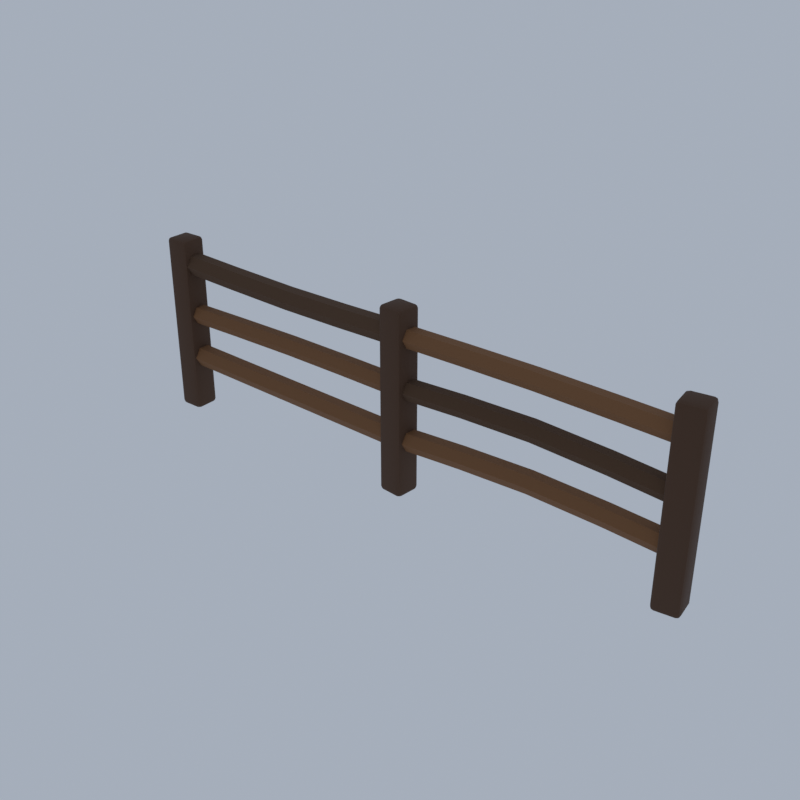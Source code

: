 # Source: A101_fence_rail.blend  (saved by Blender 5.2.45; exported with 4.5.12 LTS)
import bpy
from mathutils import Matrix  # noqa: F401  (used for matrix-valued properties, if any)

bpy.ops.wm.read_factory_settings(use_empty=True)
scene = bpy.context.scene
scene.name = 'Scene'

# ---- collections
col_collection = bpy.data.collections.new('Collection'); scene.collection.children.link(col_collection)

# ---- materials (node trees are filled in below, after node groups)
mat_wood_dark_wood = bpy.data.materials.new('wood_dark|Wood')
mat_wood_dark_wood.diffuse_color = (0.07383, 0.03288, 0.01431, 1.0)
mat_wood_woodplanks = bpy.data.materials.new('wood|WoodPlanks')
mat_wood_woodplanks.diffuse_color = (0.1975, 0.0869, 0.03026, 1.0)
mat_bark_wood = bpy.data.materials.new('bark|Wood')
mat_bark_wood.diffuse_color = (0.0869, 0.04455, 0.02201, 1.0)

# ---- material node trees
mat_wood_dark_wood.use_nodes = True; mat_wood_dark_wood.node_tree.nodes.clear()
_N = mat_wood_dark_wood.node_tree.nodes; _L = mat_wood_dark_wood.node_tree.links
n0 = _N.new('ShaderNodeBsdfPrincipled'); n0.name = 'Principled BSDF'; n0.location = (-200, 100)
n0.inputs[0].default_value = (0.07383, 0.03288, 0.01431, 1.0)
n0.inputs[2].default_value = 0.8
n0.inputs[10].default_value = 0.005
n1 = _N.new('ShaderNodeOutputMaterial'); n1.name = 'Material Output'; n1.location = (200, 100)
_L.new(n0.outputs[0], n1.inputs[0])
n1.is_active_output = True
mat_wood_woodplanks.use_nodes = True; mat_wood_woodplanks.node_tree.nodes.clear()
_N = mat_wood_woodplanks.node_tree.nodes; _L = mat_wood_woodplanks.node_tree.links
n0 = _N.new('ShaderNodeBsdfPrincipled'); n0.name = 'Principled BSDF'; n0.location = (-200, 100)
n0.inputs[0].default_value = (0.1975, 0.0869, 0.03026, 1.0)
n0.inputs[2].default_value = 0.8
n0.inputs[10].default_value = 0.005
n1 = _N.new('ShaderNodeOutputMaterial'); n1.name = 'Material Output'; n1.location = (200, 100)
_L.new(n0.outputs[0], n1.inputs[0])
n1.is_active_output = True
mat_bark_wood.use_nodes = True; mat_bark_wood.node_tree.nodes.clear()
_N = mat_bark_wood.node_tree.nodes; _L = mat_bark_wood.node_tree.links
n0 = _N.new('ShaderNodeBsdfPrincipled'); n0.name = 'Principled BSDF'; n0.location = (-200, 100)
n0.inputs[0].default_value = (0.0869, 0.04455, 0.02201, 1.0)
n0.inputs[2].default_value = 0.95
n0.inputs[10].default_value = 0.005
n1 = _N.new('ShaderNodeOutputMaterial'); n1.name = 'Material Output'; n1.location = (200, 100)
_L.new(n0.outputs[0], n1.inputs[0])
n1.is_active_output = True

# ---- world
world_world = bpy.data.worlds.new('World'); scene.world = world_world
world_world.use_nodes = True; world_world.node_tree.nodes.clear()
_N = world_world.node_tree.nodes; _L = world_world.node_tree.links
n0 = _N.new('ShaderNodeOutputWorld'); n0.name = 'World Output'; n0.location = (200, 100)
n1 = _N.new('ShaderNodeBackground'); n1.name = 'Background'; n1.location = (-200, 100)
n1.inputs[0].default_value = (0.42, 0.47, 0.55, 1.0)
n1.inputs[1].default_value = 0.9
_L.new(n1.outputs[0], n0.inputs[0])
n0.is_active_output = True
world_world.color = (0.05088, 0.05088, 0.05088)
world_world.sun_shadow_jitter_overblur = 0.0

# ---- meshes
me_fence_rail = bpy.data.meshes.new('fence_rail')
me_fence_rail.from_pydata([(-6.2, -0.2241, 0.0), (-6.198, -0.3041, 0.08), (-6.28, -0.2259, 0.08), (-6.199, -0.2807, 0.02343), (-6.245, -0.2714, 0.03381), (-6.255, -0.282, 0.08), (-6.256, -0.2254, 0.02343), (-6.198, -0.3041, 3.92), (-6.2, -0.2241, 4.0), (-6.28, -0.2259, 3.92), (-6.199, -0.2807, 3.977), (-6.245, -0.2714, 3.966), (-6.256, -0.2254, 3.977), (-6.255, -0.282, 3.92), (-6.209, 0.1658, 0.0), (-6.289, 0.164, 0.08), (-6.21, 0.2457, 0.08), (-6.265, 0.1645, 0.02343), (-6.256, 0.2109, 0.03381), (-6.267, 0.221, 0.08), (-6.21, 0.2223, 0.02343), (-6.209, 0.1658, 4.0), (-6.21, 0.2457, 3.92), (-6.289, 0.164, 3.92), (-6.21, 0.2223, 3.977), (-6.256, 0.2109, 3.966), (-6.267, 0.221, 3.92), (-6.265, 0.1645, 3.977), (-5.81, -0.2153, 0.0), (-5.73, -0.2135, 0.08), (-5.808, -0.2953, 0.08), (-5.753, -0.214, 0.02343), (-5.763, -0.2604, 0.03381), (-5.752, -0.2706, 0.08), (-5.809, -0.2718, 0.02343), (-5.81, -0.2153, 4.0), (-5.808, -0.2953, 3.92), (-5.73, -0.2135, 3.92), (-5.809, -0.2718, 3.977), (-5.763, -0.2604, 3.966), (-5.752, -0.2706, 3.92), (-5.753, -0.214, 3.977), (-5.819, 0.1746, 0.0), (-5.821, 0.2546, 0.08), (-5.739, 0.1764, 0.08), (-5.82, 0.2312, 0.02343), (-5.774, 0.2218, 0.03381), (-5.763, 0.2324, 0.08), (-5.762, 0.1759, 0.02343), (-5.819, 0.1746, 4.0), (-5.739, 0.1764, 3.92), (-5.821, 0.2546, 3.92), (-5.762, 0.1759, 3.977), (-5.774, 0.2218, 3.966), (-5.763, 0.2324, 3.92), (-5.82, 0.2312, 3.977), (-0.2202, -0.2025, 0.0), (-0.227, -0.2822, 0.08), (-0.2999, -0.1956, 0.08), (-0.225, -0.2588, 0.02343), (-0.2701, -0.2445, 0.03381), (-0.2814, -0.254, 0.08), (-0.2766, -0.1976, 0.02343), (-0.227, -0.2822, 3.92), (-0.2202, -0.2025, 4.0), (-0.2999, -0.1956, 3.92), (-0.225, -0.2588, 3.977), (-0.2701, -0.2445, 3.966), (-0.2766, -0.1976, 3.977), (-0.2814, -0.254, 3.92), (-0.187, 0.1861, 0.0), (-0.2667, 0.1929, 0.08), (-0.1802, 0.2658, 0.08), (-0.2434, 0.1909, 0.02343), (-0.2291, 0.2361, 0.03381), (-0.2385, 0.2473, 0.08), (-0.1822, 0.2425, 0.02343), (-0.187, 0.1861, 4.0), (-0.1802, 0.2658, 3.92), (-0.2667, 0.1929, 3.92), (-0.1822, 0.2425, 3.977), (-0.2291, 0.2361, 3.966), (-0.2385, 0.2473, 3.92), (-0.2434, 0.1909, 3.977), (0.1684, -0.2357, 0.0), (0.2481, -0.2425, 0.08), (0.1616, -0.3154, 0.08), (0.2248, -0.2405, 0.02343), (0.2105, -0.2856, 0.03381), (0.2199, -0.2968, 0.08), (0.1636, -0.292, 0.02343), (0.1684, -0.2357, 4.0), (0.1616, -0.3154, 3.92), (0.2481, -0.2425, 3.92), (0.1636, -0.292, 3.977), (0.2105, -0.2856, 3.966), (0.2199, -0.2968, 3.92), (0.2248, -0.2405, 3.977), (0.2016, 0.1529, 0.0), (0.2084, 0.2326, 0.08), (0.2813, 0.1461, 0.08), (0.2064, 0.2093, 0.02343), (0.2515, 0.195, 0.03381), (0.2628, 0.2045, 0.08), (0.258, 0.1481, 0.02343), (0.2016, 0.1529, 4.0), (0.2813, 0.1461, 3.92), (0.2084, 0.2326, 3.92), (0.258, 0.1481, 3.977), (0.2515, 0.195, 3.966), (0.2628, 0.2045, 3.92), (0.2064, 0.2093, 3.977), (5.823, -0.2434, 0.0), (5.833, -0.3227, 0.08), (5.743, -0.2537, 0.08), (5.83, -0.2995, 0.02343), (5.783, -0.2952, 0.03381), (5.774, -0.3068, 0.08), (5.767, -0.2507, 0.02343), (5.833, -0.3227, 3.92), (5.823, -0.2434, 4.0), (5.743, -0.2537, 3.92), (5.83, -0.2995, 3.977), (5.783, -0.2952, 3.966), (5.767, -0.2507, 3.977), (5.774, -0.3068, 3.92), (5.772, 0.1433, 0.0), (5.693, 0.133, 0.08), (5.762, 0.2227, 0.08), (5.716, 0.136, 0.02343), (5.72, 0.1831, 0.03381), (5.709, 0.1921, 0.08), (5.765, 0.1994, 0.02343), (5.772, 0.1433, 4.0), (5.762, 0.2227, 3.92), (5.693, 0.133, 3.92), (5.765, 0.1994, 3.977), (5.72, 0.1831, 3.966), (5.709, 0.1921, 3.92), (5.716, 0.136, 3.977), (6.209, -0.1929, 0.0), (6.289, -0.1825, 0.08), (6.22, -0.2722, 0.08), (6.265, -0.1855, 0.02343), (6.261, -0.2327, 0.03381), (6.273, -0.2416, 0.08), (6.217, -0.2489, 0.02343), (6.209, -0.1929, 4.0), (6.22, -0.2722, 3.92), (6.289, -0.1825, 3.92), (6.217, -0.2489, 3.977), (6.261, -0.2327, 3.966), (6.273, -0.2416, 3.92), (6.265, -0.1855, 3.977), (6.159, 0.1939, 0.0), (6.148, 0.2732, 0.08), (6.238, 0.2042, 0.08), (6.151, 0.2499, 0.02343), (6.199, 0.2456, 0.03381), (6.208, 0.2573, 0.08), (6.215, 0.2012, 0.02343), (6.159, 0.1939, 4.0), (6.238, 0.2042, 3.92), (6.148, 0.2732, 3.92), (6.215, 0.2012, 3.977), (6.199, 0.2456, 3.966), (6.208, 0.2573, 3.92), (6.151, 0.2499, 3.977), (-0.007594, 0.09532, 1.408), (-0.01559, -0.1444, 1.408), (-0.01729, -0.2644, 1.2), (-0.011, -0.1448, 0.9924), (-0.003012, 0.09483, 0.9922), (-0.001308, 0.2149, 1.2), (-6.205, 0.09532, 1.492), (-6.198, -0.1444, 1.492), (-6.202, -0.2645, 1.285), (-6.213, -0.1448, 1.077), (-6.221, 0.09484, 1.077), (-6.217, 0.2149, 1.285), (-4.606, 0.1605, 1.422), (-4.598, -0.07924, 1.422), (-4.602, -0.1993, 1.215), (-4.614, -0.07971, 1.007), (-4.621, 0.16, 1.007), (-4.617, 0.2801, 1.215), (-3.006, 0.1953, 1.374), (-3.007, -0.0445, 1.375), (-3.01, -0.1646, 1.167), (-3.012, -0.04483, 0.9592), (-3.012, 0.195, 0.959), (-3.009, 0.315, 1.167), (-1.507, 0.1595, 1.38), (-1.515, -0.08017, 1.381), (-1.517, -0.2003, 1.173), (-1.511, -0.08067, 0.9653), (-1.503, 0.159, 0.9651), (-1.501, 0.2791, 1.173), (-0.01073, -0.1394, 1.398), (-0.01836, 0.08961, 1.398), (-0.01693, 0.2042, 1.2), (-0.00787, 0.08986, 1.002), (-0.0002384, -0.1391, 1.002), (-0.001667, -0.2538, 1.2), (6.191, -0.1394, 1.419), (6.198, 0.08963, 1.419), (6.198, 0.2043, 1.22), (6.191, 0.08986, 1.022), (6.183, -0.1392, 1.022), (6.184, -0.2538, 1.22), (4.591, -0.07426, 1.459), (4.598, 0.1548, 1.459), (4.598, 0.2694, 1.26), (4.591, 0.155, 1.062), (4.584, -0.07403, 1.062), (4.584, -0.1887, 1.26), (2.99, -0.03937, 1.478), (2.99, 0.1898, 1.478), (2.99, 0.3044, 1.279), (2.991, 0.1898, 1.081), (2.992, -0.03928, 1.081), (2.991, -0.1539, 1.279), (1.489, -0.0752, 1.448), (1.481, 0.1538, 1.448), (1.483, 0.2684, 1.249), (1.492, 0.154, 1.051), (1.499, -0.07496, 1.051), (1.498, -0.1896, 1.25), (-0.00823, 0.08285, 2.486), (-0.0154, -0.1323, 2.486), (-0.01647, -0.24, 2.3), (-0.01037, -0.1324, 2.114), (-0.003196, 0.08282, 2.114), (-0.002127, 0.1904, 2.3), (-6.212, 0.08285, 2.452), (-6.206, -0.1324, 2.452), (-6.203, -0.24, 2.266), (-6.206, -0.1324, 2.079), (-6.213, 0.08283, 2.079), (-6.216, 0.1904, 2.266), (-4.613, 0.148, 2.445), (-4.606, -0.06723, 2.445), (-4.603, -0.1748, 2.259), (-4.607, -0.06725, 2.073), (-4.613, 0.148, 2.073), (-4.616, 0.2556, 2.259), (-3.01, 0.1829, 2.446), (-3.01, -0.03243, 2.446), (-3.01, -0.1401, 2.259), (-3.008, -0.03241, 2.073), (-3.008, 0.1829, 2.073), (-3.009, 0.2906, 2.26), (-1.508, 0.147, 2.463), (-1.515, -0.06816, 2.463), (-1.516, -0.1758, 2.276), (-1.51, -0.06819, 2.09), (-1.503, 0.147, 2.09), (-1.502, 0.2546, 2.276), (-0.008313, -0.1359, 2.492), (-0.01571, 0.08593, 2.492), (-0.0167, 0.1971, 2.3), (-0.01028, 0.08642, 2.108), (-0.002887, -0.1355, 2.108), (-0.001901, -0.2466, 2.3), (6.195, -0.1359, 2.41), (6.202, 0.08594, 2.41), (6.198, 0.1971, 2.218), (6.187, 0.08641, 2.026), (6.18, -0.1355, 2.026), (6.184, -0.2466, 2.218), (4.595, -0.0708, 2.485), (4.602, 0.1511, 2.485), (4.598, 0.2623, 2.293), (4.587, 0.1515, 2.1), (4.58, -0.07034, 2.1), (4.584, -0.1815, 2.293), (2.993, -0.03591, 2.535), (2.993, 0.1861, 2.535), (2.99, 0.2972, 2.343), (2.988, 0.1864, 2.15), (2.988, -0.0356, 2.15), (2.991, -0.1468, 2.342), (1.491, -0.07176, 2.525), (1.484, 0.1501, 2.525), (1.483, 0.2613, 2.333), (1.489, 0.1506, 2.141), (1.497, -0.07127, 2.141), (1.498, -0.1825, 2.333), (-0.01161, 0.09923, 3.614), (-0.01986, -0.1481, 3.614), (-0.01755, -0.2721, 3.4), (-0.006986, -0.1488, 3.186), (0.001262, 0.09858, 3.186), (-0.001051, 0.2226, 3.4), (-6.203, 0.09922, 3.671), (-6.196, -0.1481, 3.671), (-6.202, -0.2721, 3.457), (-6.215, -0.1487, 3.243), (-6.223, 0.0986, 3.243), (-6.217, 0.2226, 3.457), (-4.604, 0.1644, 3.58), (-4.596, -0.083, 3.58), (-4.602, -0.207, 3.366), (-4.616, -0.08361, 3.152), (-4.624, 0.1637, 3.152), (-4.618, 0.2877, 3.366), (-3.007, 0.1992, 3.524), (-3.008, -0.04831, 3.524), (-3.01, -0.1722, 3.31), (-3.011, -0.04868, 3.096), (-3.011, 0.1988, 3.095), (-3.009, 0.3227, 3.309), (-1.511, 0.1634, 3.552), (-1.519, -0.08393, 3.552), (-1.517, -0.2079, 3.338), (-1.507, -0.08458, 3.124), (-1.498, 0.1628, 3.124), (-1.501, 0.2868, 3.338), (-0.002988, -0.1339, 3.589), (-0.01026, 0.08428, 3.589), (-0.01657, 0.1934, 3.4), (-0.01561, 0.08433, 3.211), (-0.00834, -0.1338, 3.211), (-0.00203, -0.2429, 3.4), (6.188, -0.1339, 3.531), (6.195, 0.08428, 3.531), (6.198, 0.1934, 3.342), (6.193, 0.08434, 3.153), (6.186, -0.1338, 3.153), (6.184, -0.2429, 3.342), (4.588, -0.06874, 3.536), (4.595, 0.1494, 3.536), (4.598, 0.2585, 3.347), (4.593, 0.1495, 3.158), (4.587, -0.06868, 3.158), (4.584, -0.1778, 3.347), (2.993, -0.03393, 3.547), (2.992, 0.1843, 3.547), (2.99, 0.2935, 3.358), (2.989, 0.1844, 3.169), (2.989, -0.03385, 3.169), (2.991, -0.143, 3.357), (1.497, -0.06967, 3.566), (1.489, 0.1485, 3.566), (1.483, 0.2576, 3.377), (1.484, 0.1485, 3.188), (1.491, -0.06962, 3.188), (1.498, -0.1787, 3.377)], [], [(0, 3, 4, 6), (1, 5, 4, 3), (2, 6, 4, 5), (7, 10, 11, 13), (8, 12, 11, 10), (9, 13, 11, 12), (14, 17, 18, 20), (15, 19, 18, 17), (16, 20, 18, 19), (21, 24, 25, 27), (22, 26, 25, 24), (23, 27, 25, 26), (28, 31, 32, 34), (29, 33, 32, 31), (30, 34, 32, 33), (35, 38, 39, 41), (36, 40, 39, 38), (37, 41, 39, 40), (42, 45, 46, 48), (43, 47, 46, 45), (44, 48, 46, 47), (49, 52, 53, 55), (50, 54, 53, 52), (51, 55, 53, 54), (14, 0, 6, 17), (17, 6, 2, 15), (1, 7, 13, 5), (5, 13, 9, 2), (8, 21, 27, 12), (12, 27, 23, 9), (22, 16, 19, 26), (26, 19, 15, 23), (42, 14, 20, 45), (45, 20, 16, 43), (21, 49, 55, 24), (24, 55, 51, 22), (50, 44, 47, 54), (54, 47, 43, 51), (28, 42, 48, 31), (31, 48, 44, 29), (49, 35, 41, 52), (52, 41, 37, 50), (36, 30, 33, 40), (40, 33, 29, 37), (0, 28, 34, 3), (3, 34, 30, 1), (35, 8, 10, 38), (38, 10, 7, 36), (14, 42, 28, 0), (2, 9, 23, 15), (30, 36, 7, 1), (49, 21, 8, 35), (16, 22, 51, 43), (44, 50, 37, 29), (56, 59, 60, 62), (57, 61, 60, 59), (58, 62, 60, 61), (63, 66, 67, 69), (64, 68, 67, 66), (65, 69, 67, 68), (70, 73, 74, 76), (71, 75, 74, 73), (72, 76, 74, 75), (77, 80, 81, 83), (78, 82, 81, 80), (79, 83, 81, 82), (84, 87, 88, 90), (85, 89, 88, 87), (86, 90, 88, 89), (91, 94, 95, 97), (92, 96, 95, 94), (93, 97, 95, 96), (98, 101, 102, 104), (99, 103, 102, 101), (100, 104, 102, 103), (105, 108, 109, 111), (106, 110, 109, 108), (107, 111, 109, 110), (70, 56, 62, 73), (73, 62, 58, 71), (57, 63, 69, 61), (61, 69, 65, 58), (64, 77, 83, 68), (68, 83, 79, 65), (78, 72, 75, 82), (82, 75, 71, 79), (98, 70, 76, 101), (101, 76, 72, 99), (77, 105, 111, 80), (80, 111, 107, 78), (106, 100, 103, 110), (110, 103, 99, 107), (84, 98, 104, 87), (87, 104, 100, 85), (105, 91, 97, 108), (108, 97, 93, 106), (92, 86, 89, 96), (96, 89, 85, 93), (56, 84, 90, 59), (59, 90, 86, 57), (91, 64, 66, 94), (94, 66, 63, 92), (70, 98, 84, 56), (58, 65, 79, 71), (86, 92, 63, 57), (105, 77, 64, 91), (72, 78, 107, 99), (100, 106, 93, 85), (112, 115, 116, 118), (113, 117, 116, 115), (114, 118, 116, 117), (119, 122, 123, 125), (120, 124, 123, 122), (121, 125, 123, 124), (126, 129, 130, 132), (127, 131, 130, 129), (128, 132, 130, 131), (133, 136, 137, 139), (134, 138, 137, 136), (135, 139, 137, 138), (140, 143, 144, 146), (141, 145, 144, 143), (142, 146, 144, 145), (147, 150, 151, 153), (148, 152, 151, 150), (149, 153, 151, 152), (154, 157, 158, 160), (155, 159, 158, 157), (156, 160, 158, 159), (161, 164, 165, 167), (162, 166, 165, 164), (163, 167, 165, 166), (126, 112, 118, 129), (129, 118, 114, 127), (113, 119, 125, 117), (117, 125, 121, 114), (120, 133, 139, 124), (124, 139, 135, 121), (134, 128, 131, 138), (138, 131, 127, 135), (154, 126, 132, 157), (157, 132, 128, 155), (133, 161, 167, 136), (136, 167, 163, 134), (162, 156, 159, 166), (166, 159, 155, 163), (140, 154, 160, 143), (143, 160, 156, 141), (161, 147, 153, 164), (164, 153, 149, 162), (148, 142, 145, 152), (152, 145, 141, 149), (112, 140, 146, 115), (115, 146, 142, 113), (147, 120, 122, 150), (150, 122, 119, 148), (126, 154, 140, 112), (114, 121, 135, 127), (142, 148, 119, 113), (161, 133, 120, 147), (128, 134, 163, 155), (156, 162, 149, 141), (173, 171, 172), (173, 170, 171), (168, 170, 173), (168, 169, 170), (177, 179, 178), (176, 179, 177), (175, 179, 176), (175, 174, 179), (174, 180, 185, 179), (175, 181, 180, 174), (176, 182, 181, 175), (177, 183, 182, 176), (178, 184, 183, 177), (179, 185, 184, 178), (180, 186, 191, 185), (181, 187, 186, 180), (182, 188, 187, 181), (183, 189, 188, 182), (184, 190, 189, 183), (185, 191, 190, 184), (186, 192, 197, 191), (187, 193, 192, 186), (188, 194, 193, 187), (189, 195, 194, 188), (190, 196, 195, 189), (191, 197, 196, 190), (192, 168, 173, 197), (193, 169, 168, 192), (194, 170, 169, 193), (195, 171, 170, 194), (196, 172, 171, 195), (197, 173, 172, 196), (202, 200, 201), (203, 200, 202), (203, 199, 200), (198, 199, 203), (206, 208, 207), (206, 209, 208), (205, 209, 206), (205, 204, 209), (204, 210, 215, 209), (205, 211, 210, 204), (206, 212, 211, 205), (207, 213, 212, 206), (208, 214, 213, 207), (209, 215, 214, 208), (210, 216, 221, 215), (211, 217, 216, 210), (212, 218, 217, 211), (213, 219, 218, 212), (214, 220, 219, 213), (215, 221, 220, 214), (216, 222, 227, 221), (217, 223, 222, 216), (218, 224, 223, 217), (219, 225, 224, 218), (220, 226, 225, 219), (221, 227, 226, 220), (222, 198, 203, 227), (223, 199, 198, 222), (224, 200, 199, 223), (225, 201, 200, 224), (226, 202, 201, 225), (227, 203, 202, 226), (232, 230, 231), (233, 230, 232), (233, 229, 230), (228, 229, 233), (236, 238, 237), (236, 239, 238), (235, 239, 236), (235, 234, 239), (234, 240, 245, 239), (235, 241, 240, 234), (236, 242, 241, 235), (237, 243, 242, 236), (238, 244, 243, 237), (239, 245, 244, 238), (240, 246, 251, 245), (241, 247, 246, 240), (242, 248, 247, 241), (243, 249, 248, 242), (244, 250, 249, 243), (245, 251, 250, 244), (246, 252, 257, 251), (247, 253, 252, 246), (248, 254, 253, 247), (249, 255, 254, 248), (250, 256, 255, 249), (251, 257, 256, 250), (252, 228, 233, 257), (253, 229, 228, 252), (254, 230, 229, 253), (255, 231, 230, 254), (256, 232, 231, 255), (257, 233, 232, 256), (263, 261, 262), (263, 260, 261), (258, 260, 263), (258, 259, 260), (266, 268, 267), (266, 269, 268), (265, 269, 266), (265, 264, 269), (264, 270, 275, 269), (265, 271, 270, 264), (266, 272, 271, 265), (267, 273, 272, 266), (268, 274, 273, 267), (269, 275, 274, 268), (270, 276, 281, 275), (271, 277, 276, 270), (272, 278, 277, 271), (273, 279, 278, 272), (274, 280, 279, 273), (275, 281, 280, 274), (276, 282, 287, 281), (277, 283, 282, 276), (278, 284, 283, 277), (279, 285, 284, 278), (280, 286, 285, 279), (281, 287, 286, 280), (282, 258, 263, 287), (283, 259, 258, 282), (284, 260, 259, 283), (285, 261, 260, 284), (286, 262, 261, 285), (287, 263, 262, 286), (293, 291, 292), (293, 290, 291), (288, 290, 293), (288, 289, 290), (297, 299, 298), (296, 299, 297), (295, 299, 296), (295, 294, 299), (294, 300, 305, 299), (295, 301, 300, 294), (296, 302, 301, 295), (297, 303, 302, 296), (298, 304, 303, 297), (299, 305, 304, 298), (300, 306, 311, 305), (301, 307, 306, 300), (302, 308, 307, 301), (303, 309, 308, 302), (304, 310, 309, 303), (305, 311, 310, 304), (306, 312, 317, 311), (307, 313, 312, 306), (308, 314, 313, 307), (309, 315, 314, 308), (310, 316, 315, 309), (311, 317, 316, 310), (312, 288, 293, 317), (313, 289, 288, 312), (314, 290, 289, 313), (315, 291, 290, 314), (316, 292, 291, 315), (317, 293, 292, 316), (323, 321, 322), (323, 320, 321), (318, 320, 323), (318, 319, 320), (326, 328, 327), (326, 329, 328), (325, 329, 326), (325, 324, 329), (324, 330, 335, 329), (325, 331, 330, 324), (326, 332, 331, 325), (327, 333, 332, 326), (328, 334, 333, 327), (329, 335, 334, 328), (330, 336, 341, 335), (331, 337, 336, 330), (332, 338, 337, 331), (333, 339, 338, 332), (334, 340, 339, 333), (335, 341, 340, 334), (336, 342, 347, 341), (337, 343, 342, 336), (338, 344, 343, 337), (339, 345, 344, 338), (340, 346, 345, 339), (341, 347, 346, 340), (342, 318, 323, 347), (343, 319, 318, 342), (344, 320, 319, 343), (345, 321, 320, 344), (346, 322, 321, 345), (347, 323, 322, 346)])
me_fence_rail.polygons.foreach_set('use_smooth', [True] * 354)
me_fence_rail.polygons.foreach_set('material_index', [0, 0, 0, 0, 0, 0, 0, 0, 0, 0, 0, 0, 0, 0, 0, 0, 0, 0, 0, 0, 0, 0, 0, 0, 0, 0, 0, 0, 0, 0, 0, 0, 0, 0, 0, 0, 0, 0, 0, 0, 0, 0, 0, 0, 0, 0, 0, 0, 0, 0, 0, 0, 0, 0, 0, 0, 0, 0, 0, 0, 0, 0, 0, 0, 0, 0, 0, 0, 0, 0, 0, 0, 0, 0, 0, 0, 0, 0, 0, 0, 0, 0, 0, 0, 0, 0, 0, 0, 0, 0, 0, 0, 0, 0, 0, 0, 0, 0, 0, 0, 0, 0, 0, 0, 0, 0, 0, 0, 0, 0, 0, 0, 0, 0, 0, 0, 0, 0, 0, 0, 0, 0, 0, 0, 0, 0, 0, 0, 0, 0, 0, 0, 0, 0, 0, 0, 0, 0, 0, 0, 0, 0, 0, 0, 0, 0, 0, 0, 0, 0, 0, 0, 0, 0, 0, 0, 0, 0, 0, 0, 0, 0, 1, 1, 1, 1, 1, 1, 1, 1, 1, 1, 1, 1, 1, 1, 1, 1, 1, 1, 1, 1, 1, 1, 1, 1, 1, 1, 1, 1, 1, 1, 1, 1, 1, 1, 1, 1, 1, 1, 1, 1, 1, 1, 1, 1, 1, 1, 1, 1, 1, 1, 1, 1, 1, 1, 1, 1, 1, 1, 1, 1, 1, 1, 1, 1, 1, 1, 1, 1, 1, 1, 1, 1, 1, 1, 1, 1, 1, 1, 1, 1, 1, 1, 1, 1, 1, 1, 1, 1, 1, 1, 1, 1, 1, 1, 1, 1, 2, 2, 2, 2, 2, 2, 2, 2, 2, 2, 2, 2, 2, 2, 2, 2, 2, 2, 2, 2, 2, 2, 2, 2, 2, 2, 2, 2, 2, 2, 2, 2, 2, 2, 2, 2, 2, 2, 2, 2, 2, 2, 2, 2, 2, 2, 2, 2, 2, 2, 2, 2, 2, 2, 2, 2, 2, 2, 2, 2, 2, 2, 2, 2, 1, 1, 1, 1, 1, 1, 1, 1, 1, 1, 1, 1, 1, 1, 1, 1, 1, 1, 1, 1, 1, 1, 1, 1, 1, 1, 1, 1, 1, 1, 1, 1])
_k = set([(3, 4), (3, 34), (4, 5), (4, 6), (5, 13), (6, 17), (10, 11), (10, 38), (11, 12), (11, 13), (12, 27), (17, 18), (18, 19), (18, 20), (19, 26), (20, 45), (24, 25), (24, 55), (25, 26), (25, 27), (31, 32), (31, 48), (32, 33), (32, 34), (33, 40), (38, 39), (39, 40), (39, 41), (41, 52), (45, 46), (46, 47), (46, 48), (47, 54), (52, 53), (53, 54), (53, 55), (59, 60), (59, 90), (60, 61), (60, 62), (61, 69), (62, 73), (66, 67), (66, 94), (67, 68), (67, 69), (68, 83), (73, 74), (74, 75), (74, 76), (75, 82), (76, 101), (80, 81), (80, 111), (81, 82), (81, 83), (87, 88), (87, 104), (88, 89), (88, 90), (89, 96), (94, 95), (95, 96), (95, 97), (97, 108), (101, 102), (102, 103), (102, 104), (103, 110), (108, 109), (109, 110), (109, 111), (115, 116), (115, 146), (116, 117), (116, 118), (117, 125), (118, 129), (122, 123), (122, 150), (123, 124), (123, 125), (124, 139), (129, 130), (130, 131), (130, 132), (131, 138), (132, 157), (136, 137), (136, 167), (137, 138), (137, 139), (143, 144), (143, 160), (144, 145), (144, 146), (145, 152), (150, 151), (151, 152), (151, 153), (153, 164), (157, 158), (158, 159), (158, 160), (159, 166), (164, 165), (165, 166), (165, 167), (168, 169), (168, 173), (168, 192), (169, 170), (169, 193), (170, 171), (170, 194), (171, 172), (171, 195), (172, 173), (172, 196), (173, 197), (174, 175), (174, 179), (174, 180), (175, 176), (175, 181), (176, 177), (176, 182), (177, 178), (177, 183), (178, 179), (178, 184), (179, 185), (180, 186), (181, 187), (182, 188), (183, 189), (184, 190), (185, 191), (186, 192), (187, 193), (188, 194), (189, 195), (190, 196), (191, 197), (198, 199), (198, 203), (198, 222), (199, 200), (199, 223), (200, 201), (200, 224), (201, 202), (201, 225), (202, 203), (202, 226), (203, 227), (204, 205), (204, 209), (204, 210), (205, 206), (205, 211), (206, 207), (206, 212), (207, 208), (207, 213), (208, 209), (208, 214), (209, 215), (210, 216), (211, 217), (212, 218), (213, 219), (214, 220), (215, 221), (216, 222), (217, 223), (218, 224), (219, 225), (220, 226), (221, 227), (228, 229), (228, 233), (228, 252), (229, 230), (229, 253), (230, 231), (230, 254), (231, 232), (231, 255), (232, 233), (232, 256), (233, 257), (234, 235), (234, 239), (234, 240), (235, 236), (235, 241), (236, 237), (236, 242), (237, 238), (237, 243), (238, 239), (238, 244), (239, 245), (240, 246), (241, 247), (242, 248), (243, 249), (244, 250), (245, 251), (246, 252), (247, 253), (248, 254), (249, 255), (250, 256), (251, 257), (258, 259), (258, 263), (258, 282), (259, 260), (259, 283), (260, 261), (260, 284), (261, 262), (261, 285), (262, 263), (262, 286), (263, 287), (264, 265), (264, 269), (264, 270), (265, 266), (265, 271), (266, 267), (266, 272), (267, 268), (267, 273), (268, 269), (268, 274), (269, 275), (270, 276), (271, 277), (272, 278), (273, 279), (274, 280), (275, 281), (276, 282), (277, 283), (278, 284), (279, 285), (280, 286), (281, 287), (288, 289), (288, 293), (288, 312), (289, 290), (289, 313), (290, 291), (290, 314), (291, 292), (291, 315), (292, 293), (292, 316), (293, 317), (294, 295), (294, 299), (294, 300), (295, 296), (295, 301), (296, 297), (296, 302), (297, 298), (297, 303), (298, 299), (298, 304), (299, 305), (300, 306), (301, 307), (302, 308), (303, 309), (304, 310), (305, 311), (306, 312), (307, 313), (308, 314), (309, 315), (310, 316), (311, 317), (318, 319), (318, 323), (318, 342), (319, 320), (319, 343), (320, 321), (320, 344), (321, 322), (321, 345), (322, 323), (322, 346), (323, 347), (324, 325), (324, 329), (324, 330), (325, 326), (325, 331), (326, 327), (326, 332), (327, 328), (327, 333), (328, 329), (328, 334), (329, 335), (330, 336), (331, 337), (332, 338), (333, 339), (334, 340), (335, 341), (336, 342), (337, 343), (338, 344), (339, 345), (340, 346), (341, 347)])
me_fence_rail.attributes.new('sharp_edge', 'BOOLEAN', 'EDGE').data.foreach_set('value', [ (min(e.vertices), max(e.vertices)) in _k for e in me_fence_rail.edges])
_uv = me_fence_rail.uv_layers.new(name='UVMap')
_uv.uv.foreach_set('vector', [0.0, 0.0, 0.0, 0.0, 0.0, 0.0, 0.0, 0.0, 0.0, 0.0, 0.0, 0.0, 0.0, 0.0, 0.0, 0.0, 0.0, 0.0, 0.0, 0.0, 0.0, 0.0, 0.0, 0.0, 0.0, 0.0, 0.0, 0.0, 0.0, 0.0, 0.0, 0.0, 0.0, 0.0, 0.0, 0.0, 0.0, 0.0, 0.0, 0.0, 0.0, 0.0, 0.0, 0.0, 0.0, 0.0, 0.0, 0.0, 0.0, 0.0, 0.0, 0.0, 0.0, 0.0, 0.0, 0.0, 0.0, 0.0, 0.0, 0.0, 0.0, 0.0, 0.0, 0.0, 0.0, 0.0, 0.0, 0.0, 0.0, 0.0, 0.0, 0.0, 0.0, 0.0, 0.0, 0.0, 0.0, 0.0, 0.0, 0.0, 0.0, 0.0, 0.0, 0.0, 0.0, 0.0, 0.0, 0.0, 0.0, 0.0, 0.0, 0.0, 0.0, 0.0, 0.0, 0.0, 0.0, 0.0, 0.0, 0.0, 0.0, 0.0, 0.0, 0.0, 0.0, 0.0, 0.0, 0.0, 0.0, 0.0, 0.0, 0.0, 0.0, 0.0, 0.0, 0.0, 0.0, 0.0, 0.0, 0.0, 0.0, 0.0, 0.0, 0.0, 0.0, 0.0, 0.0, 0.0, 0.0, 0.0, 0.0, 0.0, 0.0, 0.0, 0.0, 0.0, 0.0, 0.0, 0.0, 0.0, 0.0, 0.0, 0.0, 0.0, 0.0, 0.0, 0.0, 0.0, 0.0, 0.0, 0.0, 0.0, 0.0, 0.0, 0.0, 0.0, 0.0, 0.0, 0.0, 0.0, 0.0, 0.0, 0.0, 0.0, 0.0, 0.0, 0.0, 0.0, 0.0, 0.0, 0.0, 0.0, 0.0, 0.0, 0.0, 0.0, 0.0, 0.0, 0.0, 0.0, 0.0, 0.0, 0.0, 0.0, 0.0, 0.0, 0.0, 0.0, 0.0, 0.0, 0.0, 0.0, 0.0, 0.0, 0.0, 0.0, 0.0, 0.0, 0.0, 0.0, 0.0, 0.0, 0.0, 0.0, 0.0, 0.0, 0.0, 0.0, 0.0, 0.0, 0.0, 0.0, 0.0, 0.0, 0.0, 0.0, 0.0, 0.0, 0.0, 0.0, 0.0, 0.0, 0.0, 0.0, 0.0, 0.0, 0.0, 0.0, 0.0, 0.0, 0.0, 0.0, 0.0, 0.0, 0.0, 0.0, 0.0, 0.0, 0.0, 0.0, 0.0, 0.0, 0.0, 0.0, 0.0, 0.0, 0.0, 0.0, 0.0, 0.0, 0.0, 0.0, 0.0, 0.0, 0.0, 0.0, 0.0, 0.0, 0.0, 0.0, 0.0, 0.0, 0.0, 0.0, 0.0, 0.0, 0.0, 0.0, 0.0, 0.0, 0.0, 0.0, 0.0, 0.0, 0.0, 0.0, 0.0, 0.0, 0.0, 0.0, 0.0, 0.0, 0.0, 0.0, 0.0, 0.0, 0.0, 0.0, 0.0, 0.0, 0.0, 0.0, 0.0, 0.0, 0.0, 0.0, 0.0, 0.0, 0.0, 0.0, 0.0, 0.0, 0.0, 0.0, 0.0, 0.0, 0.0, 0.0, 0.0, 0.0, 0.0, 0.0, 0.0, 0.0, 0.0, 0.0, 0.0, 0.0, 0.0, 0.0, 0.0, 0.0, 0.0, 0.0, 0.0, 0.0, 0.0, 0.0, 0.0, 0.0, 0.0, 0.0, 0.0, 0.0, 0.0, 0.0, 0.0, 0.0, 0.0, 0.0, 0.0, 0.0, 0.0, 0.0, 0.0, 0.0, 0.0, 0.0, 0.0, 0.0, 0.0, 0.0, 0.0, 0.0, 0.0, 0.0, 0.0, 0.0, 0.0, 0.0, 0.0, 0.0, 0.0, 0.0, 0.0, 0.0, 0.0, 0.0, 0.0, 0.0, 0.0, 0.0, 0.0, 0.0, 0.0, 0.0, 0.0, 0.0, 0.0, 0.0, 0.0, 0.0, 0.0, 0.0, 0.0, 0.0, 0.0, 0.0, 0.0, 0.0, 0.0, 0.0, 0.0, 0.0, 0.0, 0.0, 0.0, 0.0, 0.0, 0.0, 0.0, 0.0, 0.0, 0.0, 0.0, 0.0, 0.0, 0.0, 0.0, 0.0, 0.0, 0.0, 0.0, 0.0, 0.0, 0.0, 0.0, 0.0, 0.0, 0.0, 0.0, 0.0, 0.0, 0.0, 0.0, 0.0, 0.0, 0.0, 0.0, 0.0, 0.0, 0.0, 0.0, 0.0, 0.0, 0.0, 0.0, 0.0, 0.0, 0.0, 0.0, 0.0, 0.0, 0.0, 0.0, 0.0, 0.0, 0.0, 0.0, 0.0, 0.0, 0.0, 0.0, 0.0, 0.0, 0.0, 0.0, 0.0, 0.0, 0.0, 0.0, 0.0, 0.0, 0.0, 0.0, 0.0, 0.0, 0.0, 0.0, 0.0, 0.0, 0.0, 0.0, 0.0, 0.0, 0.0, 0.0, 0.0, 0.0, 0.0, 0.0, 0.0, 0.0, 0.0, 0.0, 0.0, 0.0, 0.0, 0.0, 0.0, 0.0, 0.0, 0.0, 0.0, 0.0, 0.0, 0.0, 0.0, 0.0, 0.0, 0.0, 0.0, 0.0, 0.0, 0.0, 0.0, 0.0, 0.0, 0.0, 0.0, 0.0, 0.0, 0.0, 0.0, 0.0, 0.0, 0.0, 0.0, 0.0, 0.0, 0.0, 0.0, 0.0, 0.0, 0.0, 0.0, 0.0, 0.0, 0.0, 0.0, 0.0, 0.0, 0.0, 0.0, 0.0, 0.0, 0.0, 0.0, 0.0, 0.0, 0.0, 0.0, 0.0, 0.0, 0.0, 0.0, 0.0, 0.0, 0.0, 0.0, 0.0, 0.0, 0.0, 0.0, 0.0, 0.0, 0.0, 0.0, 0.0, 0.0, 0.0, 0.0, 0.0, 0.0, 0.0, 0.0, 0.0, 0.0, 0.0, 0.0, 0.0, 0.0, 0.0, 0.0, 0.0, 0.0, 0.0, 0.0, 0.0, 0.0, 0.0, 0.0, 0.0, 0.0, 0.0, 0.0, 0.0, 0.0, 0.0, 0.0, 0.0, 0.0, 0.0, 0.0, 0.0, 0.0, 0.0, 0.0, 0.0, 0.0, 0.0, 0.0, 0.0, 0.0, 0.0, 0.0, 0.0, 0.0, 0.0, 0.0, 0.0, 0.0, 0.0, 0.0, 0.0, 0.0, 0.0, 0.0, 0.0, 0.0, 0.0, 0.0, 0.0, 0.0, 0.0, 0.0, 0.0, 0.0, 0.0, 0.0, 0.0, 0.0, 0.0, 0.0, 0.0, 0.0, 0.0, 0.0, 0.0, 0.0, 0.0, 0.0, 0.0, 0.0, 0.0, 0.0, 0.0, 0.0, 0.0, 0.0, 0.0, 0.0, 0.0, 0.0, 0.0, 0.0, 0.0, 0.0, 0.0, 0.0, 0.0, 0.0, 0.0, 0.0, 0.0, 0.0, 0.0, 0.0, 0.0, 0.0, 0.0, 0.0, 0.0, 0.0, 0.0, 0.0, 0.0, 0.0, 0.0, 0.0, 0.0, 0.0, 0.0, 0.0, 0.0, 0.0, 0.0, 0.0, 0.0, 0.0, 0.0, 0.0, 0.0, 0.0, 0.0, 0.0, 0.0, 0.0, 0.0, 0.0, 0.0, 0.0, 0.0, 0.0, 0.0, 0.0, 0.0, 0.0, 0.0, 0.0, 0.0, 0.0, 0.0, 0.0, 0.0, 0.0, 0.0, 0.0, 0.0, 0.0, 0.0, 0.0, 0.0, 0.0, 0.0, 0.0, 0.0, 0.0, 0.0, 0.0, 0.0, 0.0, 0.0, 0.0, 0.0, 0.0, 0.0, 0.0, 0.0, 0.0, 0.0, 0.0, 0.0, 0.0, 0.0, 0.0, 0.0, 0.0, 0.0, 0.0, 0.0, 0.0, 0.0, 0.0, 0.0, 0.0, 0.0, 0.0, 0.0, 0.0, 0.0, 0.0, 0.0, 0.0, 0.0, 0.0, 0.0, 0.0, 0.0, 0.0, 0.0, 0.0, 0.0, 0.0, 0.0, 0.0, 0.0, 0.0, 0.0, 0.0, 0.0, 0.0, 0.0, 0.0, 0.0, 0.0, 0.0, 0.0, 0.0, 0.0, 0.0, 0.0, 0.0, 0.0, 0.0, 0.0, 0.0, 0.0, 0.0, 0.0, 0.0, 0.0, 0.0, 0.0, 0.0, 0.0, 0.0, 0.0, 0.0, 0.0, 0.0, 0.0, 0.0, 0.0, 0.0, 0.0, 0.0, 0.0, 0.0, 0.0, 0.0, 0.0, 0.0, 0.0, 0.0, 0.0, 0.0, 0.0, 0.0, 0.0, 0.0, 0.0, 0.0, 0.0, 0.0, 0.0, 0.0, 0.0, 0.0, 0.0, 0.0, 0.0, 0.0, 0.0, 0.0, 0.0, 0.0, 0.0, 0.0, 0.0, 0.0, 0.0, 0.0, 0.0, 0.0, 0.0, 0.0, 0.0, 0.0, 0.0, 0.0, 0.0, 0.0, 0.0, 0.0, 0.0, 0.0, 0.0, 0.0, 0.0, 0.0, 0.0, 0.0, 0.0, 0.0, 0.0, 0.0, 0.0, 0.0, 0.0, 0.0, 0.0, 0.0, 0.0, 0.0, 0.0, 0.0, 0.0, 0.0, 0.0, 0.0, 0.0, 0.0, 0.0, 0.0, 0.0, 0.0, 0.0, 0.0, 0.0, 0.0, 0.0, 0.0, 0.0, 0.0, 0.0, 0.0, 0.0, 0.0, 0.0, 0.0, 0.0, 0.0, 0.0, 0.0, 0.0, 0.0, 0.0, 0.0, 0.0, 0.0, 0.0, 0.0, 0.0, 0.0, 0.0, 0.0, 0.0, 0.0, 0.0, 0.0, 0.0, 0.0, 0.0, 0.0, 0.0, 0.0, 0.0, 0.0, 0.0, 0.0, 0.0, 0.0, 0.0, 0.0, 0.0, 0.0, 0.0, 0.0, 0.0, 0.0, 0.0, 0.0, 0.0, 0.0, 0.0, 0.0, 0.0, 0.0, 0.0, 0.0, 0.0, 0.0, 0.0, 0.0, 0.0, 0.0, 0.0, 0.0, 0.0, 0.0, 0.0, 0.0, 0.0, 0.0, 0.0, 0.0, 0.0, 0.0, 0.0, 0.0, 0.0, 0.0, 0.0, 0.0, 0.0, 0.0, 0.0, 0.0, 0.0, 0.0, 0.0, 0.0, 0.0, 0.0, 0.0, 0.0, 0.0, 0.0, 0.0, 0.0, 0.0, 0.0, 0.0, 0.0, 0.0, 0.0, 0.0, 0.0, 0.0, 0.0, 0.0, 0.0, 0.0, 0.0, 0.0, 0.0, 0.0, 0.0, 0.0, 0.0, 0.0, 0.0, 0.0, 0.0, 0.0, 0.0, 0.0, 0.0, 0.0, 0.0, 0.0, 0.0, 0.0, 0.0, 0.0, 0.0, 0.0, 0.0, 0.0, 0.0, 0.0, 0.0, 0.0, 0.0, 0.0, 0.0, 0.0, 0.0, 0.0, 0.0, 0.0, 0.0, 0.0, 0.0, 0.0, 0.0, 0.0, 0.0, 0.0, 0.0, 0.0, 0.0, 0.0, 0.0, 0.0, 0.0, 0.0, 0.0, 0.0, 0.0, 0.0, 0.0, 0.0, 0.0, 0.0, 0.0, 0.0, 0.0, 0.0, 0.0, 0.0, 0.0, 0.0, 0.0, 0.0, 0.0, 0.0, 0.0, 0.0, 0.0, 0.0, 0.0, 0.0, 0.0, 0.0, 0.0, 0.0, 0.0, 0.0, 0.0, 0.0, 0.0, 0.0, 0.0, 0.0, 0.0, 0.0, 0.0, 0.0, 0.0, 0.0, 0.0, 0.0, 0.0, 0.0, 0.0, 0.0, 0.0, 0.0, 0.0, 0.0, 0.0, 0.0, 0.0, 0.0, 0.0, 0.0, 0.0, 0.0, 0.0, 0.0, 0.0, 0.0, 0.0, 0.0, 0.0, 0.0, 0.0, 0.0, 0.0, 0.0, 0.0, 0.0, 0.0, 0.0, 0.0, 0.0, 0.0, 0.0, 0.0, 0.0, 0.0, 0.0, 0.0, 0.0, 0.0, 0.0, 0.0, 0.0, 0.0, 0.0, 0.0, 0.0, 0.0, 0.0, 0.0, 0.0, 0.0, 0.0, 0.0, 0.0, 0.0, 0.0, 0.0, 0.0, 0.0, 0.0, 0.0, 0.0, 0.0, 0.0, 0.0, 0.0, 0.0, 0.0, 0.0, 0.0, 0.0, 0.0, 0.0, 0.0, 0.0, 0.0, 0.0, 0.0, 0.0, 0.0, 0.0, 0.0, 0.0, 0.0, 0.0, 0.0, 0.0, 0.0, 0.0, 0.0, 0.0, 0.0, 0.0, 0.0, 0.0, 0.0, 0.0, 0.0, 0.0, 0.0, 0.0, 0.0, 0.0, 0.0, 0.0, 0.0, 0.0, 0.0, 0.0, 0.0, 0.0, 0.0, 0.0, 0.0, 0.0, 0.0, 0.0, 0.0, 0.0, 0.0, 0.0, 0.0, 0.0, 0.0, 0.0, 0.0, 0.0, 0.0, 0.0, 0.0, 0.0, 0.0, 0.0, 0.0, 0.0, 0.0, 0.0, 0.0, 0.0, 0.0, 0.0, 0.0, 0.0, 0.0, 0.0, 0.0, 0.0, 0.0, 0.0, 0.0, 0.0, 0.0, 0.0, 0.0, 0.0, 0.0, 0.0, 0.0, 0.0, 0.0, 0.0, 0.0, 0.0, 0.0, 0.0, 0.0, 0.0, 0.0, 0.0, 0.0, 0.0, 0.0, 0.0, 0.0, 0.0, 0.0, 0.0, 0.0, 1.0, 0.0, 0.6, 0.0, 0.8, 0.0, 1.0, 0.0, 0.4, 0.0, 0.6, 0.0, 0.0, 0.0, 0.4, 0.0, 1.0, 0.0, 0.0, 0.0, 0.2, 0.0, 0.4, 0.0, 0.6, 0.0, 1.0, 0.0, 0.8, 0.0, 0.4, 0.0, 1.0, 0.0, 0.6, 0.0, 0.2, 0.0, 1.0, 0.0, 0.4, 0.0, 0.2, 0.0, 0.0, 0.0, 1.0, 0.0, 0.0, 1.0, 0.25, 1.0, 0.25, 0.8333, 0.0, 0.8333, 0.0, 0.1667, 0.25, 0.1667, 0.25, 0.0, 0.0, 0.0, 0.0, 0.3333, 0.25, 0.3333, 0.25, 0.1667, 0.0, 0.1667, 0.0, 0.5, 0.25, 0.5, 0.25, 0.3333, 0.0, 0.3333, 0.0, 0.6667, 0.25, 0.6667, 0.25, 0.5, 0.0, 0.5, 0.0, 0.8333, 0.25, 0.8333, 0.25, 0.6667, 0.0, 0.6667, 0.25, 1.0, 0.5, 1.0, 0.5, 0.8333, 0.25, 0.8333, 0.25, 0.1667, 0.5, 0.1667, 0.5, 0.0, 0.25, 0.0, 0.25, 0.3333, 0.5, 0.3333, 0.5, 0.1667, 0.25, 0.1667, 0.25, 0.5, 0.5, 0.5, 0.5, 0.3333, 0.25, 0.3333, 0.25, 0.6667, 0.5, 0.6667, 0.5, 0.5, 0.25, 0.5, 0.25, 0.8333, 0.5, 0.8333, 0.5, 0.6667, 0.25, 0.6667, 0.5, 1.0, 0.75, 1.0, 0.75, 0.8333, 0.5, 0.8333, 0.5, 0.1667, 0.75, 0.1667, 0.75, 0.0, 0.5, 0.0, 0.5, 0.3333, 0.75, 0.3333, 0.75, 0.1667, 0.5, 0.1667, 0.5, 0.5, 0.75, 0.5, 0.75, 0.3333, 0.5, 0.3333, 0.5, 0.6667, 0.75, 0.6667, 0.75, 0.5, 0.5, 0.5, 0.5, 0.8333, 0.75, 0.8333, 0.75, 0.6667, 0.5, 0.6667, 0.75, 1.0, 1.0, 1.0, 1.0, 0.8333, 0.75, 0.8333, 0.75, 0.1667, 1.0, 0.1667, 1.0, 0.0, 0.75, 0.0, 0.75, 0.3333, 1.0, 0.3333, 1.0, 0.1667, 0.75, 0.1667, 0.75, 0.5, 1.0, 0.5, 1.0, 0.3333, 0.75, 0.3333, 0.75, 0.6667, 1.0, 0.6667, 1.0, 0.5, 0.75, 0.5, 0.75, 0.8333, 1.0, 0.8333, 1.0, 0.6667, 0.75, 0.6667, 0.8, 0.0, 0.4, 0.0, 0.6, 0.0, 1.0, 0.0, 0.4, 0.0, 0.8, 0.0, 1.0, 0.0, 0.2, 0.0, 0.4, 0.0, 0.0, 0.0, 0.2, 0.0, 1.0, 0.0, 0.4, 0.0, 0.8, 0.0, 0.6, 0.0, 0.4, 0.0, 1.0, 0.0, 0.8, 0.0, 0.2, 0.0, 1.0, 0.0, 0.4, 0.0, 0.2, 0.0, 0.0, 0.0, 1.0, 0.0, 0.0, 1.0, 0.25, 1.0, 0.25, 0.8333, 0.0, 0.8333, 0.0, 0.1667, 0.25, 0.1667, 0.25, 0.0, 0.0, 0.0, 0.0, 0.3333, 0.25, 0.3333, 0.25, 0.1667, 0.0, 0.1667, 0.0, 0.5, 0.25, 0.5, 0.25, 0.3333, 0.0, 0.3333, 0.0, 0.6667, 0.25, 0.6667, 0.25, 0.5, 0.0, 0.5, 0.0, 0.8333, 0.25, 0.8333, 0.25, 0.6667, 0.0, 0.6667, 0.25, 1.0, 0.5, 1.0, 0.5, 0.8333, 0.25, 0.8333, 0.25, 0.1667, 0.5, 0.1667, 0.5, 0.0, 0.25, 0.0, 0.25, 0.3333, 0.5, 0.3333, 0.5, 0.1667, 0.25, 0.1667, 0.25, 0.5, 0.5, 0.5, 0.5, 0.3333, 0.25, 0.3333, 0.25, 0.6667, 0.5, 0.6667, 0.5, 0.5, 0.25, 0.5, 0.25, 0.8333, 0.5, 0.8333, 0.5, 0.6667, 0.25, 0.6667, 0.5, 1.0, 0.75, 1.0, 0.75, 0.8333, 0.5, 0.8333, 0.5, 0.1667, 0.75, 0.1667, 0.75, 0.0, 0.5, 0.0, 0.5, 0.3333, 0.75, 0.3333, 0.75, 0.1667, 0.5, 0.1667, 0.5, 0.5, 0.75, 0.5, 0.75, 0.3333, 0.5, 0.3333, 0.5, 0.6667, 0.75, 0.6667, 0.75, 0.5, 0.5, 0.5, 0.5, 0.8333, 0.75, 0.8333, 0.75, 0.6667, 0.5, 0.6667, 0.75, 1.0, 1.0, 1.0, 1.0, 0.8333, 0.75, 0.8333, 0.75, 0.1667, 1.0, 0.1667, 1.0, 0.0, 0.75, 0.0, 0.75, 0.3333, 1.0, 0.3333, 1.0, 0.1667, 0.75, 0.1667, 0.75, 0.5, 1.0, 0.5, 1.0, 0.3333, 0.75, 0.3333, 0.75, 0.6667, 1.0, 0.6667, 1.0, 0.5, 0.75, 0.5, 0.75, 0.8333, 1.0, 0.8333, 1.0, 0.6667, 0.75, 0.6667, 0.8, 0.0, 0.4, 0.0, 0.6, 0.0, 1.0, 0.0, 0.4, 0.0, 0.8, 0.0, 1.0, 0.0, 0.2, 0.0, 0.4, 0.0, 0.0, 0.0, 0.2, 0.0, 1.0, 0.0, 0.4, 0.0, 0.8, 0.0, 0.6, 0.0, 0.4, 0.0, 1.0, 0.0, 0.8, 0.0, 0.2, 0.0, 1.0, 0.0, 0.4, 0.0, 0.2, 0.0, 0.0, 0.0, 1.0, 0.0, 0.0, 1.0, 0.25, 1.0, 0.25, 0.8333, 0.0, 0.8333, 0.0, 0.1667, 0.25, 0.1667, 0.25, 0.0, 0.0, 0.0, 0.0, 0.3333, 0.25, 0.3333, 0.25, 0.1667, 0.0, 0.1667, 0.0, 0.5, 0.25, 0.5, 0.25, 0.3333, 0.0, 0.3333, 0.0, 0.6667, 0.25, 0.6667, 0.25, 0.5, 0.0, 0.5, 0.0, 0.8333, 0.25, 0.8333, 0.25, 0.6667, 0.0, 0.6667, 0.25, 1.0, 0.5, 1.0, 0.5, 0.8333, 0.25, 0.8333, 0.25, 0.1667, 0.5, 0.1667, 0.5, 0.0, 0.25, 0.0, 0.25, 0.3333, 0.5, 0.3333, 0.5, 0.1667, 0.25, 0.1667, 0.25, 0.5, 0.5, 0.5, 0.5, 0.3333, 0.25, 0.3333, 0.25, 0.6667, 0.5, 0.6667, 0.5, 0.5, 0.25, 0.5, 0.25, 0.8333, 0.5, 0.8333, 0.5, 0.6667, 0.25, 0.6667, 0.5, 1.0, 0.75, 1.0, 0.75, 0.8333, 0.5, 0.8333, 0.5, 0.1667, 0.75, 0.1667, 0.75, 0.0, 0.5, 0.0, 0.5, 0.3333, 0.75, 0.3333, 0.75, 0.1667, 0.5, 0.1667, 0.5, 0.5, 0.75, 0.5, 0.75, 0.3333, 0.5, 0.3333, 0.5, 0.6667, 0.75, 0.6667, 0.75, 0.5, 0.5, 0.5, 0.5, 0.8333, 0.75, 0.8333, 0.75, 0.6667, 0.5, 0.6667, 0.75, 1.0, 1.0, 1.0, 1.0, 0.8333, 0.75, 0.8333, 0.75, 0.1667, 1.0, 0.1667, 1.0, 0.0, 0.75, 0.0, 0.75, 0.3333, 1.0, 0.3333, 1.0, 0.1667, 0.75, 0.1667, 0.75, 0.5, 1.0, 0.5, 1.0, 0.3333, 0.75, 0.3333, 0.75, 0.6667, 1.0, 0.6667, 1.0, 0.5, 0.75, 0.5, 0.75, 0.8333, 1.0, 0.8333, 1.0, 0.6667, 0.75, 0.6667, 1.0, 0.0, 0.6, 0.0, 0.8, 0.0, 1.0, 0.0, 0.4, 0.0, 0.6, 0.0, 0.0, 0.0, 0.4, 0.0, 1.0, 0.0, 0.0, 0.0, 0.2, 0.0, 0.4, 0.0, 0.4, 0.0, 0.8, 0.0, 0.6, 0.0, 0.4, 0.0, 1.0, 0.0, 0.8, 0.0, 0.2, 0.0, 1.0, 0.0, 0.4, 0.0, 0.2, 0.0, 0.0, 0.0, 1.0, 0.0, 0.0, 1.0, 0.25, 1.0, 0.25, 0.8333, 0.0, 0.8333, 0.0, 0.1667, 0.25, 0.1667, 0.25, 0.0, 0.0, 0.0, 0.0, 0.3333, 0.25, 0.3333, 0.25, 0.1667, 0.0, 0.1667, 0.0, 0.5, 0.25, 0.5, 0.25, 0.3333, 0.0, 0.3333, 0.0, 0.6667, 0.25, 0.6667, 0.25, 0.5, 0.0, 0.5, 0.0, 0.8333, 0.25, 0.8333, 0.25, 0.6667, 0.0, 0.6667, 0.25, 1.0, 0.5, 1.0, 0.5, 0.8333, 0.25, 0.8333, 0.25, 0.1667, 0.5, 0.1667, 0.5, 0.0, 0.25, 0.0, 0.25, 0.3333, 0.5, 0.3333, 0.5, 0.1667, 0.25, 0.1667, 0.25, 0.5, 0.5, 0.5, 0.5, 0.3333, 0.25, 0.3333, 0.25, 0.6667, 0.5, 0.6667, 0.5, 0.5, 0.25, 0.5, 0.25, 0.8333, 0.5, 0.8333, 0.5, 0.6667, 0.25, 0.6667, 0.5, 1.0, 0.75, 1.0, 0.75, 0.8333, 0.5, 0.8333, 0.5, 0.1667, 0.75, 0.1667, 0.75, 0.0, 0.5, 0.0, 0.5, 0.3333, 0.75, 0.3333, 0.75, 0.1667, 0.5, 0.1667, 0.5, 0.5, 0.75, 0.5, 0.75, 0.3333, 0.5, 0.3333, 0.5, 0.6667, 0.75, 0.6667, 0.75, 0.5, 0.5, 0.5, 0.5, 0.8333, 0.75, 0.8333, 0.75, 0.6667, 0.5, 0.6667, 0.75, 1.0, 1.0, 1.0, 1.0, 0.8333, 0.75, 0.8333, 0.75, 0.1667, 1.0, 0.1667, 1.0, 0.0, 0.75, 0.0, 0.75, 0.3333, 1.0, 0.3333, 1.0, 0.1667, 0.75, 0.1667, 0.75, 0.5, 1.0, 0.5, 1.0, 0.3333, 0.75, 0.3333, 0.75, 0.6667, 1.0, 0.6667, 1.0, 0.5, 0.75, 0.5, 0.75, 0.8333, 1.0, 0.8333, 1.0, 0.6667, 0.75, 0.6667, 1.0, 0.0, 0.6, 0.0, 0.8, 0.0, 1.0, 0.0, 0.4, 0.0, 0.6, 0.0, 0.0, 0.0, 0.4, 0.0, 1.0, 0.0, 0.0, 0.0, 0.2, 0.0, 0.4, 0.0, 0.6, 0.0, 1.0, 0.0, 0.8, 0.0, 0.4, 0.0, 1.0, 0.0, 0.6, 0.0, 0.2, 0.0, 1.0, 0.0, 0.4, 0.0, 0.2, 0.0, 0.0, 0.0, 1.0, 0.0, 0.0, 1.0, 0.25, 1.0, 0.25, 0.8333, 0.0, 0.8333, 0.0, 0.1667, 0.25, 0.1667, 0.25, 0.0, 0.0, 0.0, 0.0, 0.3333, 0.25, 0.3333, 0.25, 0.1667, 0.0, 0.1667, 0.0, 0.5, 0.25, 0.5, 0.25, 0.3333, 0.0, 0.3333, 0.0, 0.6667, 0.25, 0.6667, 0.25, 0.5, 0.0, 0.5, 0.0, 0.8333, 0.25, 0.8333, 0.25, 0.6667, 0.0, 0.6667, 0.25, 1.0, 0.5, 1.0, 0.5, 0.8333, 0.25, 0.8333, 0.25, 0.1667, 0.5, 0.1667, 0.5, 0.0, 0.25, 0.0, 0.25, 0.3333, 0.5, 0.3333, 0.5, 0.1667, 0.25, 0.1667, 0.25, 0.5, 0.5, 0.5, 0.5, 0.3333, 0.25, 0.3333, 0.25, 0.6667, 0.5, 0.6667, 0.5, 0.5, 0.25, 0.5, 0.25, 0.8333, 0.5, 0.8333, 0.5, 0.6667, 0.25, 0.6667, 0.5, 1.0, 0.75, 1.0, 0.75, 0.8333, 0.5, 0.8333, 0.5, 0.1667, 0.75, 0.1667, 0.75, 0.0, 0.5, 0.0, 0.5, 0.3333, 0.75, 0.3333, 0.75, 0.1667, 0.5, 0.1667, 0.5, 0.5, 0.75, 0.5, 0.75, 0.3333, 0.5, 0.3333, 0.5, 0.6667, 0.75, 0.6667, 0.75, 0.5, 0.5, 0.5, 0.5, 0.8333, 0.75, 0.8333, 0.75, 0.6667, 0.5, 0.6667, 0.75, 1.0, 1.0, 1.0, 1.0, 0.8333, 0.75, 0.8333, 0.75, 0.1667, 1.0, 0.1667, 1.0, 0.0, 0.75, 0.0, 0.75, 0.3333, 1.0, 0.3333, 1.0, 0.1667, 0.75, 0.1667, 0.75, 0.5, 1.0, 0.5, 1.0, 0.3333, 0.75, 0.3333, 0.75, 0.6667, 1.0, 0.6667, 1.0, 0.5, 0.75, 0.5, 0.75, 0.8333, 1.0, 0.8333, 1.0, 0.6667, 0.75, 0.6667, 1.0, 0.0, 0.6, 0.0, 0.8, 0.0, 1.0, 0.0, 0.4, 0.0, 0.6, 0.0, 0.0, 0.0, 0.4, 0.0, 1.0, 0.0, 0.0, 0.0, 0.2, 0.0, 0.4, 0.0, 0.4, 0.0, 0.8, 0.0, 0.6, 0.0, 0.4, 0.0, 1.0, 0.0, 0.8, 0.0, 0.2, 0.0, 1.0, 0.0, 0.4, 0.0, 0.2, 0.0, 0.0, 0.0, 1.0, 0.0, 0.0, 1.0, 0.25, 1.0, 0.25, 0.8333, 0.0, 0.8333, 0.0, 0.1667, 0.25, 0.1667, 0.25, 0.0, 0.0, 0.0, 0.0, 0.3333, 0.25, 0.3333, 0.25, 0.1667, 0.0, 0.1667, 0.0, 0.5, 0.25, 0.5, 0.25, 0.3333, 0.0, 0.3333, 0.0, 0.6667, 0.25, 0.6667, 0.25, 0.5, 0.0, 0.5, 0.0, 0.8333, 0.25, 0.8333, 0.25, 0.6667, 0.0, 0.6667, 0.25, 1.0, 0.5, 1.0, 0.5, 0.8333, 0.25, 0.8333, 0.25, 0.1667, 0.5, 0.1667, 0.5, 0.0, 0.25, 0.0, 0.25, 0.3333, 0.5, 0.3333, 0.5, 0.1667, 0.25, 0.1667, 0.25, 0.5, 0.5, 0.5, 0.5, 0.3333, 0.25, 0.3333, 0.25, 0.6667, 0.5, 0.6667, 0.5, 0.5, 0.25, 0.5, 0.25, 0.8333, 0.5, 0.8333, 0.5, 0.6667, 0.25, 0.6667, 0.5, 1.0, 0.75, 1.0, 0.75, 0.8333, 0.5, 0.8333, 0.5, 0.1667, 0.75, 0.1667, 0.75, 0.0, 0.5, 0.0, 0.5, 0.3333, 0.75, 0.3333, 0.75, 0.1667, 0.5, 0.1667, 0.5, 0.5, 0.75, 0.5, 0.75, 0.3333, 0.5, 0.3333, 0.5, 0.6667, 0.75, 0.6667, 0.75, 0.5, 0.5, 0.5, 0.5, 0.8333, 0.75, 0.8333, 0.75, 0.6667, 0.5, 0.6667, 0.75, 1.0, 1.0, 1.0, 1.0, 0.8333, 0.75, 0.8333, 0.75, 0.1667, 1.0, 0.1667, 1.0, 0.0, 0.75, 0.0, 0.75, 0.3333, 1.0, 0.3333, 1.0, 0.1667, 0.75, 0.1667, 0.75, 0.5, 1.0, 0.5, 1.0, 0.3333, 0.75, 0.3333, 0.75, 0.6667, 1.0, 0.6667, 1.0, 0.5, 0.75, 0.5, 0.75, 0.8333, 1.0, 0.8333, 1.0, 0.6667, 0.75, 0.6667])
me_fence_rail.materials.append(mat_wood_dark_wood)
me_fence_rail.materials.append(mat_wood_woodplanks)
me_fence_rail.materials.append(mat_bark_wood)
me_fence_rail.update()

# ---- objects
ob_fence_rail = bpy.data.objects.new('fence_rail', me_fence_rail)

# ---- transforms, parenting, visibility, modifiers, constraints
ob_fence_rail.location = (0.0, 0.0, 0.0)

# ---- collection membership
scene.collection.objects.link(ob_fence_rail)

# ---- scene / render settings (as saved in the file)
scene.frame_start = 1; scene.frame_end = 250; scene.frame_set(1)
scene.render.engine = 'BLENDER_EEVEE_NEXT'
scene.render.resolution_x = 600
scene.render.resolution_y = 600
scene.render.bake_bias = 0.0
scene.render.bake_samples = 0
scene.render.compositor_device = 'GPU'
scene.eevee.taa_render_samples = 48
scene.eevee.use_volume_custom_range = False
scene.eevee.fast_gi_thickness_near = 0.1
scene.eevee.fast_gi_thickness_far = 0.0
scene.eevee.ray_tracing_options.screen_trace_thickness = 0.1
scene.view_settings.view_transform = 'Standard'
bpy.context.view_layer.update()

# ---- added for rendering (the .blend has no active camera): camera
cam_auto = bpy.data.cameras.new('AutoCamera')
cam_auto.lens = 50.0
cam_auto.sensor_width = 36.0
cam_auto.clip_end = 1000.0
ob_auto_camera = bpy.data.objects.new('AutoCamera', cam_auto)
scene.collection.objects.link(ob_auto_camera)
ob_auto_camera.location = (12.2257, -14.6709, 11.7806)
ob_auto_camera.rotation_euler = (1.09748, -7.21219e-08, 0.694738)
scene.camera = ob_auto_camera
bpy.context.view_layer.update()
